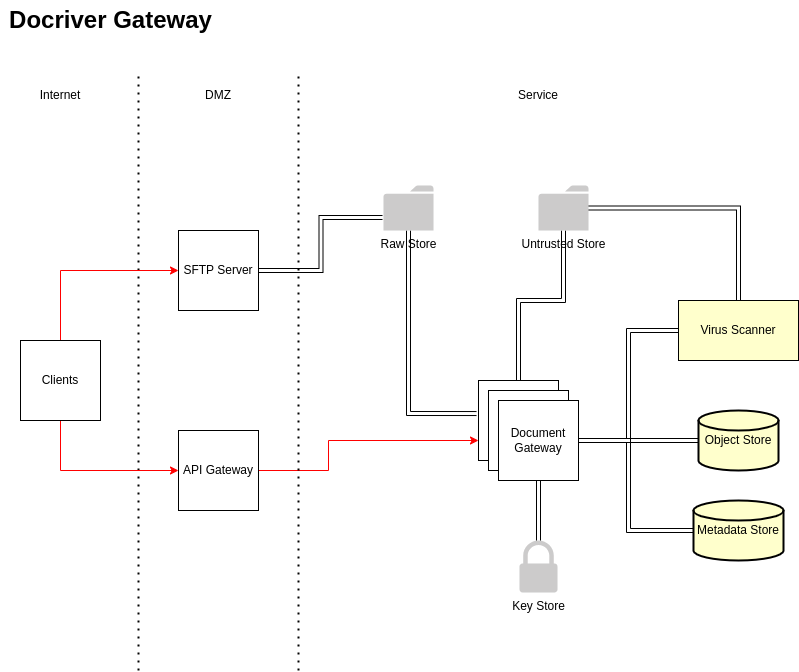

The diagram above was exported from draw.io. Its source (the exported page's mxGraphModel, read from the mxfile embedded in the PNG):
<mxGraphModel dx="1434" dy="722" grid="1" gridSize="10" guides="1" tooltips="1" connect="1" arrows="1" fold="1" page="1" pageScale="1" pageWidth="850" pageHeight="1100" math="0" shadow="0">
  <root>
    <mxCell id="0" />
    <mxCell id="1" parent="0" />
    <mxCell id="4Yihj41GAZP0xY6Qb1w6-1" value="" style="endArrow=none;dashed=1;html=1;dashPattern=1 3;strokeWidth=2;rounded=0;" edge="1" parent="1">
      <mxGeometry width="50" height="50" relative="1" as="geometry">
        <mxPoint x="138" y="680" as="sourcePoint" />
        <mxPoint x="138" y="80" as="targetPoint" />
      </mxGeometry>
    </mxCell>
    <mxCell id="4Yihj41GAZP0xY6Qb1w6-9" style="edgeStyle=orthogonalEdgeStyle;rounded=0;orthogonalLoop=1;jettySize=auto;html=1;exitX=1;exitY=0.5;exitDx=0;exitDy=0;entryX=0;entryY=0.75;entryDx=0;entryDy=0;strokeColor=#FF0000;" edge="1" parent="1" source="4Yihj41GAZP0xY6Qb1w6-2" target="4Yihj41GAZP0xY6Qb1w6-5">
      <mxGeometry relative="1" as="geometry">
        <Array as="points">
          <mxPoint x="328" y="480" />
          <mxPoint x="328" y="450" />
        </Array>
      </mxGeometry>
    </mxCell>
    <mxCell id="4Yihj41GAZP0xY6Qb1w6-2" value="API Gateway" style="whiteSpace=wrap;html=1;aspect=fixed;" vertex="1" parent="1">
      <mxGeometry x="178" y="440" width="80" height="80" as="geometry" />
    </mxCell>
    <mxCell id="4Yihj41GAZP0xY6Qb1w6-11" style="edgeStyle=orthogonalEdgeStyle;rounded=0;orthogonalLoop=1;jettySize=auto;html=1;exitX=1;exitY=0.5;exitDx=0;exitDy=0;shape=link;entryX=-0.02;entryY=0.711;entryDx=0;entryDy=0;entryPerimeter=0;" edge="1" parent="1" source="4Yihj41GAZP0xY6Qb1w6-3" target="4Yihj41GAZP0xY6Qb1w6-10">
      <mxGeometry relative="1" as="geometry" />
    </mxCell>
    <mxCell id="4Yihj41GAZP0xY6Qb1w6-3" value="SFTP Server" style="whiteSpace=wrap;html=1;aspect=fixed;" vertex="1" parent="1">
      <mxGeometry x="178" y="240" width="80" height="80" as="geometry" />
    </mxCell>
    <mxCell id="4Yihj41GAZP0xY6Qb1w6-4" value="" style="endArrow=none;dashed=1;html=1;dashPattern=1 3;strokeWidth=2;rounded=0;" edge="1" parent="1">
      <mxGeometry width="50" height="50" relative="1" as="geometry">
        <mxPoint x="298" y="680" as="sourcePoint" />
        <mxPoint x="298" y="80" as="targetPoint" />
      </mxGeometry>
    </mxCell>
    <mxCell id="4Yihj41GAZP0xY6Qb1w6-13" style="edgeStyle=orthogonalEdgeStyle;rounded=0;orthogonalLoop=1;jettySize=auto;html=1;exitX=-0.025;exitY=0.413;exitDx=0;exitDy=0;shape=link;exitPerimeter=0;" edge="1" parent="1" source="4Yihj41GAZP0xY6Qb1w6-5" target="4Yihj41GAZP0xY6Qb1w6-10">
      <mxGeometry relative="1" as="geometry" />
    </mxCell>
    <mxCell id="4Yihj41GAZP0xY6Qb1w6-14" style="edgeStyle=orthogonalEdgeStyle;rounded=0;orthogonalLoop=1;jettySize=auto;html=1;exitX=0.5;exitY=0;exitDx=0;exitDy=0;shape=link;width=4;" edge="1" parent="1" source="4Yihj41GAZP0xY6Qb1w6-5" target="4Yihj41GAZP0xY6Qb1w6-12">
      <mxGeometry relative="1" as="geometry">
        <Array as="points">
          <mxPoint x="518" y="310" />
          <mxPoint x="563" y="310" />
        </Array>
      </mxGeometry>
    </mxCell>
    <mxCell id="4Yihj41GAZP0xY6Qb1w6-10" value="Raw Store" style="sketch=0;pointerEvents=1;shadow=0;dashed=0;html=1;strokeColor=none;labelPosition=center;verticalLabelPosition=bottom;verticalAlign=top;outlineConnect=0;align=center;shape=mxgraph.office.concepts.folder;fillColor=#CCCBCB;" vertex="1" parent="1">
      <mxGeometry x="383" y="195" width="50" height="45" as="geometry" />
    </mxCell>
    <mxCell id="4Yihj41GAZP0xY6Qb1w6-19" style="edgeStyle=orthogonalEdgeStyle;rounded=0;orthogonalLoop=1;jettySize=auto;html=1;entryX=0.5;entryY=0;entryDx=0;entryDy=0;shape=link;" edge="1" parent="1" source="4Yihj41GAZP0xY6Qb1w6-12" target="4Yihj41GAZP0xY6Qb1w6-15">
      <mxGeometry relative="1" as="geometry" />
    </mxCell>
    <mxCell id="4Yihj41GAZP0xY6Qb1w6-12" value="Untrusted Store" style="sketch=0;pointerEvents=1;shadow=0;dashed=0;html=1;strokeColor=none;labelPosition=center;verticalLabelPosition=bottom;verticalAlign=top;outlineConnect=0;align=center;shape=mxgraph.office.concepts.folder;fillColor=#CCCBCB;" vertex="1" parent="1">
      <mxGeometry x="538" y="195" width="50" height="45" as="geometry" />
    </mxCell>
    <mxCell id="4Yihj41GAZP0xY6Qb1w6-15" value="Virus Scanner" style="rounded=0;whiteSpace=wrap;html=1;fillColor=#FFFFCC;" vertex="1" parent="1">
      <mxGeometry x="678" y="310" width="120" height="60" as="geometry" />
    </mxCell>
    <mxCell id="4Yihj41GAZP0xY6Qb1w6-16" value="Object Store" style="strokeWidth=2;html=1;shape=mxgraph.flowchart.database;whiteSpace=wrap;fillColor=#FFFFCC;" vertex="1" parent="1">
      <mxGeometry x="698" y="420" width="80" height="60" as="geometry" />
    </mxCell>
    <mxCell id="4Yihj41GAZP0xY6Qb1w6-17" value="Metadata Store" style="strokeWidth=2;html=1;shape=mxgraph.flowchart.database;whiteSpace=wrap;fillColor=#FFFFCC;" vertex="1" parent="1">
      <mxGeometry x="693" y="510" width="90" height="60" as="geometry" />
    </mxCell>
    <mxCell id="4Yihj41GAZP0xY6Qb1w6-18" value="" style="group" vertex="1" connectable="0" parent="1">
      <mxGeometry x="478" y="390" width="100" height="100" as="geometry" />
    </mxCell>
    <mxCell id="4Yihj41GAZP0xY6Qb1w6-5" value="" style="whiteSpace=wrap;html=1;aspect=fixed;" vertex="1" parent="4Yihj41GAZP0xY6Qb1w6-18">
      <mxGeometry width="80" height="80" as="geometry" />
    </mxCell>
    <mxCell id="4Yihj41GAZP0xY6Qb1w6-6" value="" style="whiteSpace=wrap;html=1;aspect=fixed;" vertex="1" parent="4Yihj41GAZP0xY6Qb1w6-18">
      <mxGeometry x="10" y="10" width="80" height="80" as="geometry" />
    </mxCell>
    <mxCell id="4Yihj41GAZP0xY6Qb1w6-7" value="Document Gateway" style="whiteSpace=wrap;html=1;aspect=fixed;" vertex="1" parent="4Yihj41GAZP0xY6Qb1w6-18">
      <mxGeometry x="20" y="20" width="80" height="80" as="geometry" />
    </mxCell>
    <mxCell id="4Yihj41GAZP0xY6Qb1w6-20" style="edgeStyle=orthogonalEdgeStyle;rounded=0;orthogonalLoop=1;jettySize=auto;html=1;exitX=1;exitY=0.5;exitDx=0;exitDy=0;entryX=0;entryY=0.5;entryDx=0;entryDy=0;shape=link;" edge="1" parent="1" source="4Yihj41GAZP0xY6Qb1w6-7" target="4Yihj41GAZP0xY6Qb1w6-15">
      <mxGeometry relative="1" as="geometry" />
    </mxCell>
    <mxCell id="4Yihj41GAZP0xY6Qb1w6-21" style="edgeStyle=orthogonalEdgeStyle;rounded=0;orthogonalLoop=1;jettySize=auto;html=1;exitX=1;exitY=0.5;exitDx=0;exitDy=0;entryX=0;entryY=0.5;entryDx=0;entryDy=0;entryPerimeter=0;shape=link;" edge="1" parent="1" source="4Yihj41GAZP0xY6Qb1w6-7" target="4Yihj41GAZP0xY6Qb1w6-16">
      <mxGeometry relative="1" as="geometry" />
    </mxCell>
    <mxCell id="4Yihj41GAZP0xY6Qb1w6-22" style="edgeStyle=orthogonalEdgeStyle;rounded=0;orthogonalLoop=1;jettySize=auto;html=1;exitX=1;exitY=0.5;exitDx=0;exitDy=0;entryX=0;entryY=0.5;entryDx=0;entryDy=0;entryPerimeter=0;shape=link;" edge="1" parent="1" source="4Yihj41GAZP0xY6Qb1w6-7" target="4Yihj41GAZP0xY6Qb1w6-17">
      <mxGeometry relative="1" as="geometry">
        <Array as="points">
          <mxPoint x="628" y="450" />
          <mxPoint x="628" y="540" />
        </Array>
      </mxGeometry>
    </mxCell>
    <mxCell id="4Yihj41GAZP0xY6Qb1w6-23" value="Key Store" style="sketch=0;pointerEvents=1;shadow=0;dashed=0;html=1;strokeColor=none;labelPosition=center;verticalLabelPosition=bottom;verticalAlign=top;outlineConnect=0;align=center;shape=mxgraph.office.security.lock_protected;fillColor=#CCCBCB;" vertex="1" parent="1">
      <mxGeometry x="519" y="550" width="38" height="52" as="geometry" />
    </mxCell>
    <mxCell id="4Yihj41GAZP0xY6Qb1w6-24" style="edgeStyle=orthogonalEdgeStyle;rounded=0;orthogonalLoop=1;jettySize=auto;html=1;exitX=0.5;exitY=1;exitDx=0;exitDy=0;shape=link;" edge="1" parent="1" source="4Yihj41GAZP0xY6Qb1w6-7" target="4Yihj41GAZP0xY6Qb1w6-23">
      <mxGeometry relative="1" as="geometry" />
    </mxCell>
    <mxCell id="4Yihj41GAZP0xY6Qb1w6-25" value="DMZ" style="text;html=1;align=center;verticalAlign=middle;whiteSpace=wrap;rounded=0;" vertex="1" parent="1">
      <mxGeometry x="188" y="90" width="60" height="30" as="geometry" />
    </mxCell>
    <mxCell id="4Yihj41GAZP0xY6Qb1w6-26" value="Service" style="text;html=1;align=center;verticalAlign=middle;whiteSpace=wrap;rounded=0;" vertex="1" parent="1">
      <mxGeometry x="508" y="90" width="60" height="30" as="geometry" />
    </mxCell>
    <mxCell id="4Yihj41GAZP0xY6Qb1w6-27" value="Internet" style="text;html=1;align=center;verticalAlign=middle;whiteSpace=wrap;rounded=0;" vertex="1" parent="1">
      <mxGeometry x="30" y="90" width="60" height="30" as="geometry" />
    </mxCell>
    <mxCell id="4Yihj41GAZP0xY6Qb1w6-29" style="edgeStyle=orthogonalEdgeStyle;rounded=0;orthogonalLoop=1;jettySize=auto;html=1;exitX=0.5;exitY=0;exitDx=0;exitDy=0;entryX=0;entryY=0.5;entryDx=0;entryDy=0;strokeColor=#FF0000;" edge="1" parent="1" source="4Yihj41GAZP0xY6Qb1w6-28" target="4Yihj41GAZP0xY6Qb1w6-3">
      <mxGeometry relative="1" as="geometry" />
    </mxCell>
    <mxCell id="4Yihj41GAZP0xY6Qb1w6-30" style="edgeStyle=orthogonalEdgeStyle;rounded=0;orthogonalLoop=1;jettySize=auto;html=1;exitX=0.5;exitY=1;exitDx=0;exitDy=0;entryX=0;entryY=0.5;entryDx=0;entryDy=0;strokeColor=#FF0000;" edge="1" parent="1" source="4Yihj41GAZP0xY6Qb1w6-28" target="4Yihj41GAZP0xY6Qb1w6-2">
      <mxGeometry relative="1" as="geometry" />
    </mxCell>
    <mxCell id="4Yihj41GAZP0xY6Qb1w6-28" value="Clients" style="whiteSpace=wrap;html=1;aspect=fixed;" vertex="1" parent="1">
      <mxGeometry x="20" y="350" width="80" height="80" as="geometry" />
    </mxCell>
    <mxCell id="4Yihj41GAZP0xY6Qb1w6-31" value="Docriver Gateway" style="text;strokeColor=none;fillColor=none;html=1;fontSize=24;fontStyle=1;verticalAlign=middle;align=center;" vertex="1" parent="1">
      <mxGeometry y="10" width="220" height="40" as="geometry" />
    </mxCell>
  </root>
</mxGraphModel>